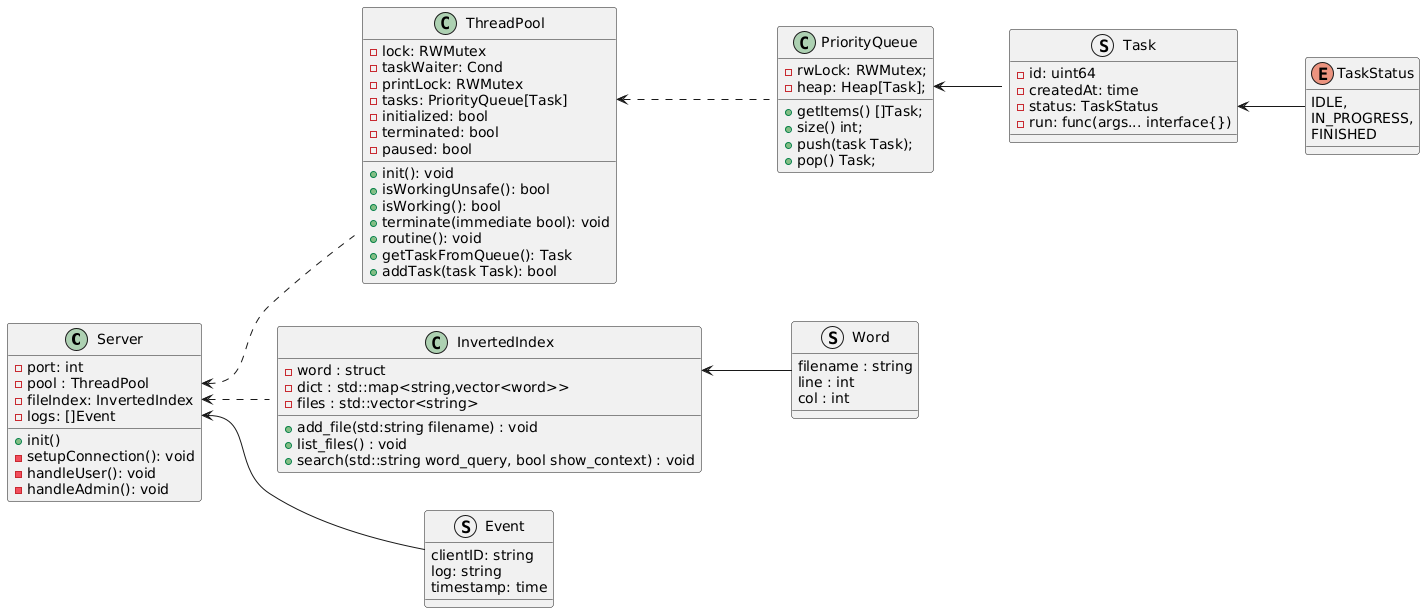

The diagram above was rendered by PlantUML. Its source (embedded in the PNG):
@startuml
left to right direction
class Server{
     {field} -port: int
     {field} -pool : ThreadPool
     {field} -fileIndex: InvertedIndex
     {field} -logs: []Event
     {method} +init()
     {method} -setupConnection(): void
     {method} -handleUser(): void
     {method} -handleAdmin(): void
}

struct Event{
     {field} clientID: string
     {field} log: string
     {field} timestamp: time
}

class ThreadPool {
    {field} -lock: RWMutex
    {field} -taskWaiter: Cond
    {field} -printLock: RWMutex
    {field} -tasks: PriorityQueue[Task]
    {field} -initialized: bool
    {field} -terminated: bool
    {field} -paused: bool

    {method} +init(): void
    {method} +isWorkingUnsafe(): bool
    {method} +isWorking(): bool
    {method} +terminate(immediate bool): void
    {method} +routine(): void
    {method} +getTaskFromQueue(): Task
    {method} +addTask(task Task): bool
}

struct Task{
     {field} -id: uint64
     {field} -createdAt: time
     {field} -status: TaskStatus 
     {field} -run: func(args... interface{})
}

enum TaskStatus {
     IDLE, 
     IN_PROGRESS,
     FINISHED
}

class PriorityQueue{
     {field} -rwLock: RWMutex;
     {field} -heap: Heap[Task];

     {method} +getItems() []Task;
     {method} +size() int;
     {method} +push(task Task);
     {method} +pop() Task;
}

class InvertedIndex{
     {field} -word : struct
     {field} -dict : std::map<string,vector<word>> 
     {field} -files : std::vector<string> 
     {method} +add_file(std:string filename) : void 
     {method} +list_files() : void 
     {method} +search(std::string word_query, bool show_context) : void 
}

struct Word{
     {field} filename : string
     {field} line : int
     {field} col : int
}


Server::pool <.. ThreadPool
Server::logs <-- Event
PriorityQueue::heap <-- Task
ThreadPool::tasks <.. PriorityQueue
Task::status <-- TaskStatus 


Server::fileIndex<.. InvertedIndex
InvertedIndex::word <-- Word
@enduml